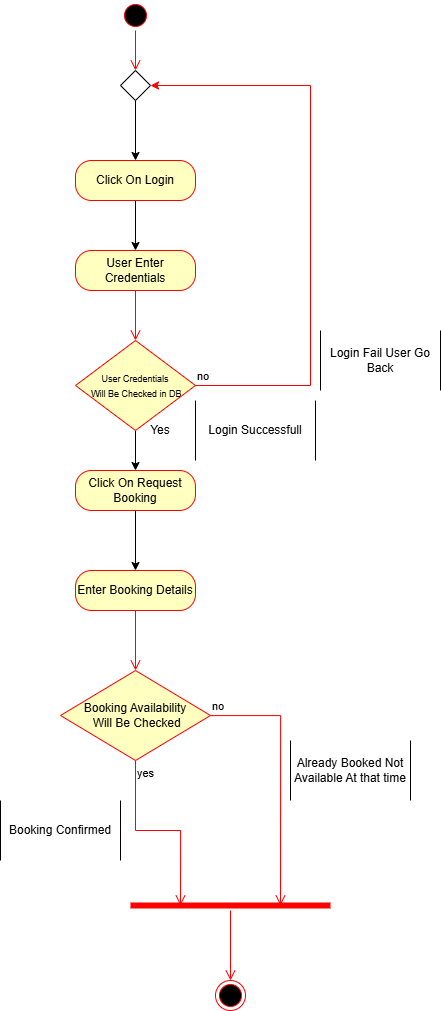

The diagram above was exported from draw.io. Its source (the exported page's mxGraphModel, read from the mxfile embedded in the PNG):
<mxGraphModel dx="1407" dy="1022" grid="1" gridSize="10" guides="1" tooltips="1" connect="1" arrows="1" fold="1" page="1" pageScale="1" pageWidth="850" pageHeight="1100" math="0" shadow="0">
  <root>
    <mxCell id="0" />
    <mxCell id="1" parent="0" />
    <mxCell id="jn3a3us38jo81IRcZLi2-1" parent="1" style="ellipse;html=1;shape=startState;fillColor=#000000;strokeColor=#ff0000;" value="" vertex="1">
      <mxGeometry height="30" width="30" x="160" y="70" as="geometry" />
    </mxCell>
    <mxCell id="jn3a3us38jo81IRcZLi2-2" edge="1" parent="1" source="jn3a3us38jo81IRcZLi2-1" style="edgeStyle=orthogonalEdgeStyle;html=1;verticalAlign=bottom;endArrow=open;endSize=8;strokeColor=#ff0000;rounded=0;entryX=0.5;entryY=0;entryDx=0;entryDy=0;" target="jn3a3us38jo81IRcZLi2-11" value="">
      <mxGeometry relative="1" as="geometry">
        <mxPoint x="175" y="170" as="targetPoint" />
      </mxGeometry>
    </mxCell>
    <mxCell id="jn3a3us38jo81IRcZLi2-4" parent="1" style="rounded=1;whiteSpace=wrap;html=1;arcSize=40;fontColor=#000000;fillColor=#ffffc0;strokeColor=#ff0000;" value="User Enter Credentials" vertex="1">
      <mxGeometry height="40" width="120" x="115" y="320" as="geometry" />
    </mxCell>
    <mxCell id="jn3a3us38jo81IRcZLi2-5" edge="1" parent="1" source="jn3a3us38jo81IRcZLi2-4" style="edgeStyle=orthogonalEdgeStyle;html=1;verticalAlign=bottom;endArrow=open;endSize=8;strokeColor=#ff0000;rounded=0;entryX=0.5;entryY=0;entryDx=0;entryDy=0;" target="jn3a3us38jo81IRcZLi2-7" value="">
      <mxGeometry relative="1" as="geometry">
        <mxPoint x="175" y="420" as="targetPoint" />
      </mxGeometry>
    </mxCell>
    <mxCell id="jn3a3us38jo81IRcZLi2-30" edge="1" parent="1" source="jn3a3us38jo81IRcZLi2-7" style="edgeStyle=orthogonalEdgeStyle;rounded=0;orthogonalLoop=1;jettySize=auto;html=1;" target="jn3a3us38jo81IRcZLi2-28" value="">
      <mxGeometry relative="1" as="geometry" />
    </mxCell>
    <mxCell id="jn3a3us38jo81IRcZLi2-7" parent="1" style="rhombus;whiteSpace=wrap;html=1;fontColor=#000000;fillColor=#ffffc0;strokeColor=#ff0000;" value="&lt;font style=&quot;font-size: 9px;&quot;&gt;User Credentials&lt;/font&gt;&lt;div&gt;&lt;font style=&quot;font-size: 9px;&quot;&gt;&amp;nbsp;Will Be Checked in DB&lt;/font&gt;&lt;/div&gt;" vertex="1">
      <mxGeometry height="90" width="120" x="115" y="410" as="geometry" />
    </mxCell>
    <mxCell id="jn3a3us38jo81IRcZLi2-8" edge="1" parent="1" source="jn3a3us38jo81IRcZLi2-7" style="html=1;align=left;verticalAlign=bottom;endArrow=classic;strokeColor=#ff0000;rounded=0;endFill=1;edgeStyle=elbowEdgeStyle;elbow=vertical;entryX=1;entryY=0.5;entryDx=0;entryDy=0;" target="jn3a3us38jo81IRcZLi2-11" value="no">
      <mxGeometry relative="1" x="-1" as="geometry">
        <Array as="points">
          <mxPoint x="350" y="455" />
        </Array>
        <mxPoint x="250.29999999999995" y="215.62999999999988" as="targetPoint" />
      </mxGeometry>
    </mxCell>
    <mxCell id="-rNY3qcCPPz77toDHWJY-3" edge="1" parent="1" source="jn3a3us38jo81IRcZLi2-11" style="edgeStyle=orthogonalEdgeStyle;rounded=0;orthogonalLoop=1;jettySize=auto;html=1;" target="-rNY3qcCPPz77toDHWJY-1" value="">
      <mxGeometry relative="1" as="geometry" />
    </mxCell>
    <mxCell id="jn3a3us38jo81IRcZLi2-11" parent="1" style="rhombus;" value="" vertex="1">
      <mxGeometry height="30" width="30" x="160" y="140" as="geometry" />
    </mxCell>
    <mxCell id="jn3a3us38jo81IRcZLi2-14" parent="1" style="shape=partialRectangle;whiteSpace=wrap;html=1;bottom=0;top=0;fillColor=none;" value="Login Fail User Go Back" vertex="1">
      <mxGeometry height="60" width="120" x="360" y="400" as="geometry" />
    </mxCell>
    <mxCell id="jn3a3us38jo81IRcZLi2-15" parent="1" style="shape=partialRectangle;whiteSpace=wrap;html=1;bottom=0;top=0;fillColor=none;" value="Login Successfull" vertex="1">
      <mxGeometry height="60" width="120" x="235" y="470" as="geometry" />
    </mxCell>
    <mxCell id="jn3a3us38jo81IRcZLi2-44" edge="1" parent="1" source="jn3a3us38jo81IRcZLi2-28" style="edgeStyle=orthogonalEdgeStyle;rounded=0;orthogonalLoop=1;jettySize=auto;html=1;" value="">
      <mxGeometry relative="1" as="geometry">
        <mxPoint x="175" y="640" as="targetPoint" />
      </mxGeometry>
    </mxCell>
    <mxCell id="jn3a3us38jo81IRcZLi2-28" parent="1" style="rounded=1;whiteSpace=wrap;html=1;arcSize=40;fontColor=#000000;fillColor=#ffffc0;strokeColor=#ff0000;" value="Click On Request Booking" vertex="1">
      <mxGeometry height="40" width="120" x="115" y="540" as="geometry" />
    </mxCell>
    <mxCell id="jn3a3us38jo81IRcZLi2-76" parent="1" style="rounded=1;whiteSpace=wrap;html=1;arcSize=40;fontColor=#000000;fillColor=#ffffc0;strokeColor=#ff0000;" value="Enter Booking Details" vertex="1">
      <mxGeometry height="40" width="120" x="115" y="640" as="geometry" />
    </mxCell>
    <mxCell id="jn3a3us38jo81IRcZLi2-77" edge="1" parent="1" source="jn3a3us38jo81IRcZLi2-76" style="edgeStyle=orthogonalEdgeStyle;html=1;verticalAlign=bottom;endArrow=open;endSize=8;strokeColor=#ff0000;rounded=0;" value="">
      <mxGeometry relative="1" as="geometry">
        <mxPoint x="175" y="740" as="targetPoint" />
      </mxGeometry>
    </mxCell>
    <mxCell id="jn3a3us38jo81IRcZLi2-80" parent="1" style="text;html=1;whiteSpace=wrap;strokeColor=none;fillColor=none;align=center;verticalAlign=middle;rounded=0;" value="Yes" vertex="1">
      <mxGeometry height="30" width="60" x="170" y="485" as="geometry" />
    </mxCell>
    <mxCell id="jn3a3us38jo81IRcZLi2-81" parent="1" style="rhombus;whiteSpace=wrap;html=1;fontColor=#000000;fillColor=#ffffc0;strokeColor=#ff0000;" value="Booking Availability&lt;div&gt;&amp;nbsp;Will Be Checked&lt;/div&gt;" vertex="1">
      <mxGeometry height="90" width="150" x="100" y="740" as="geometry" />
    </mxCell>
    <mxCell id="jn3a3us38jo81IRcZLi2-82" edge="1" parent="1" source="jn3a3us38jo81IRcZLi2-81" style="edgeStyle=orthogonalEdgeStyle;html=1;align=left;verticalAlign=bottom;endArrow=open;endSize=8;strokeColor=#ff0000;rounded=0;entryX=0.75;entryY=0.5;entryDx=0;entryDy=0;entryPerimeter=0;" target="jn3a3us38jo81IRcZLi2-84" value="no">
      <mxGeometry relative="1" x="-1" as="geometry">
        <Array as="points">
          <mxPoint x="320" y="785" />
        </Array>
        <mxPoint x="320" y="770" as="targetPoint" />
      </mxGeometry>
    </mxCell>
    <mxCell id="jn3a3us38jo81IRcZLi2-83" edge="1" parent="1" source="jn3a3us38jo81IRcZLi2-81" style="edgeStyle=orthogonalEdgeStyle;html=1;align=left;verticalAlign=top;endArrow=open;endSize=8;strokeColor=#ff0000;rounded=0;entryX=0.25;entryY=0.5;entryDx=0;entryDy=0;entryPerimeter=0;" target="jn3a3us38jo81IRcZLi2-84" value="yes">
      <mxGeometry relative="1" x="-1" as="geometry">
        <mxPoint x="180" y="850" as="targetPoint" />
      </mxGeometry>
    </mxCell>
    <mxCell id="jn3a3us38jo81IRcZLi2-84" parent="1" style="shape=line;html=1;strokeWidth=6;strokeColor=#ff0000;" value="" vertex="1">
      <mxGeometry height="10" width="200" x="170" y="970" as="geometry" />
    </mxCell>
    <mxCell id="jn3a3us38jo81IRcZLi2-85" edge="1" parent="1" source="jn3a3us38jo81IRcZLi2-84" style="edgeStyle=orthogonalEdgeStyle;html=1;verticalAlign=bottom;endArrow=open;endSize=8;strokeColor=#ff0000;rounded=0;" value="">
      <mxGeometry relative="1" as="geometry">
        <mxPoint x="270" y="1050" as="targetPoint" />
      </mxGeometry>
    </mxCell>
    <mxCell id="jn3a3us38jo81IRcZLi2-86" parent="1" style="shape=partialRectangle;whiteSpace=wrap;html=1;bottom=0;top=0;fillColor=none;" value="Already Booked Not Available At that time" vertex="1">
      <mxGeometry height="60" width="120" x="330" y="810" as="geometry" />
    </mxCell>
    <mxCell id="jn3a3us38jo81IRcZLi2-87" parent="1" style="shape=partialRectangle;whiteSpace=wrap;html=1;bottom=0;top=0;fillColor=none;" value="Booking Confirmed" vertex="1">
      <mxGeometry height="60" width="120" x="40" y="870" as="geometry" />
    </mxCell>
    <mxCell id="jn3a3us38jo81IRcZLi2-88" parent="1" style="ellipse;html=1;shape=endState;fillColor=#000000;strokeColor=#ff0000;" value="" vertex="1">
      <mxGeometry height="30" width="30" x="255" y="1050" as="geometry" />
    </mxCell>
    <mxCell id="-rNY3qcCPPz77toDHWJY-2" edge="1" parent="1" source="-rNY3qcCPPz77toDHWJY-1" style="edgeStyle=orthogonalEdgeStyle;rounded=0;orthogonalLoop=1;jettySize=auto;html=1;" target="jn3a3us38jo81IRcZLi2-4" value="">
      <mxGeometry relative="1" as="geometry" />
    </mxCell>
    <mxCell id="-rNY3qcCPPz77toDHWJY-1" parent="1" style="rounded=1;whiteSpace=wrap;html=1;arcSize=40;fontColor=#000000;fillColor=#ffffc0;strokeColor=#ff0000;" value="Click On Login" vertex="1">
      <mxGeometry height="40" width="120" x="115" y="230" as="geometry" />
    </mxCell>
  </root>
</mxGraphModel>